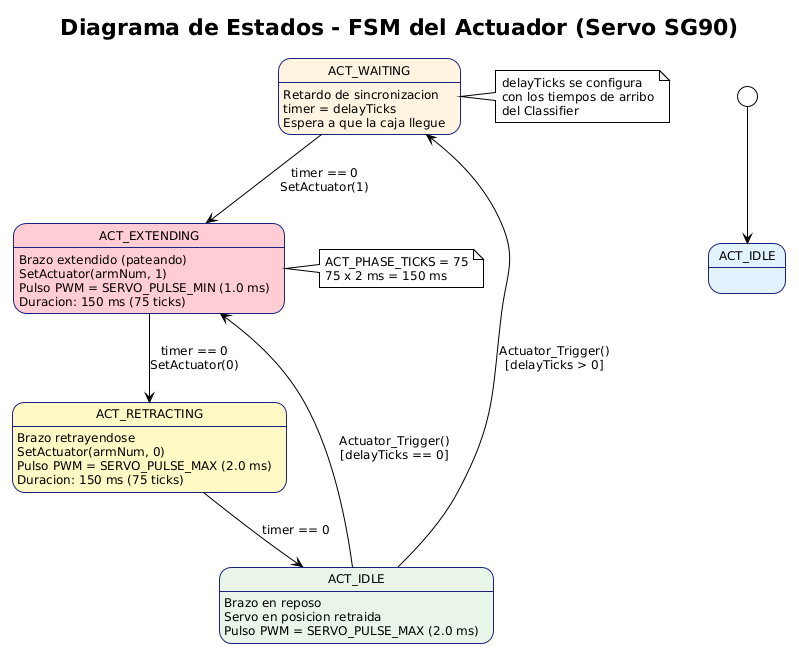

The diagram above was rendered by PlantUML. Its source (embedded in the PNG):
@startuml
!theme plain
skinparam backgroundColor #FEFEFE
skinparam defaultFontSize 12
skinparam StateBorderColor #1a237e
skinparam StateBackgroundColor #E3F2FD

title **Diagrama de Estados - FSM del Actuador (Servo SG90)**

[*] --> ACT_IDLE

state "ACT_IDLE" as IDLE #E8F5E9 {
  IDLE : Brazo en reposo
  IDLE : Servo en posicion retraida
  IDLE : Pulso PWM = SERVO_PULSE_MAX (2.0 ms)
}

state "ACT_WAITING" as WAIT #FFF3E0 {
  WAIT : Retardo de sincronizacion
  WAIT : timer = delayTicks
  WAIT : Espera a que la caja llegue
}

state "ACT_EXTENDING" as EXT #FFCDD2 {
  EXT : Brazo extendido (pateando)
  EXT : SetActuator(armNum, 1)
  EXT : Pulso PWM = SERVO_PULSE_MIN (1.0 ms)
  EXT : Duracion: 150 ms (75 ticks)
}

state "ACT_RETRACTING" as RET #FFF9C4 {
  RET : Brazo retrayendose
  RET : SetActuator(armNum, 0)
  RET : Pulso PWM = SERVO_PULSE_MAX (2.0 ms)
  RET : Duracion: 150 ms (75 ticks)
}

IDLE --> WAIT : Actuator_Trigger()\n[delayTicks > 0]
IDLE --> EXT : Actuator_Trigger()\n[delayTicks == 0]
WAIT --> EXT : timer == 0\nSetActuator(1)
EXT --> RET : timer == 0\nSetActuator(0)
RET --> IDLE : timer == 0

note right of WAIT
  delayTicks se configura
  con los tiempos de arribo
  del Classifier
end note

note right of EXT
  ACT_PHASE_TICKS = 75
  75 x 2 ms = 150 ms
end note
@enduml